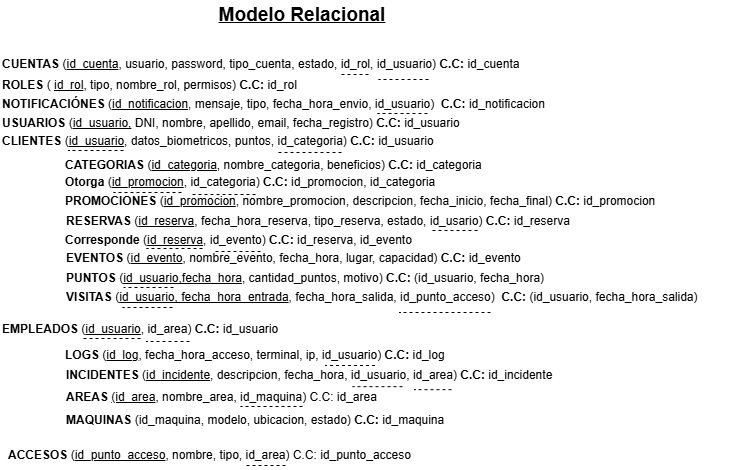

The diagram above was exported from draw.io. Its source (the exported page's mxGraphModel, read from the mxfile embedded in the PNG):
<mxGraphModel dx="727" dy="388" grid="0" gridSize="10" guides="1" tooltips="1" connect="1" arrows="1" fold="1" page="1" pageScale="1" pageWidth="827" pageHeight="1169" math="0" shadow="0">
  <root>
    <mxCell id="0" />
    <mxCell id="1" parent="0" />
    <mxCell id="_HnNi2KlWzNbtg0YU4w7-1" value="&lt;b&gt;NOTIFICACIÓNES&lt;/b&gt; (&lt;u&gt;id_notificacion&lt;/u&gt;, mensaje, tipo, fecha_hora_envio, id_usuario)&amp;nbsp; &lt;b&gt;C.C:&lt;/b&gt; id_notificacion&amp;nbsp;&lt;div&gt;&amp;nbsp; &amp;nbsp; &amp;nbsp; &amp;nbsp; &amp;nbsp; &amp;nbsp; &amp;nbsp; &amp;nbsp; &amp;nbsp; &amp;nbsp; &amp;nbsp; &amp;nbsp; &amp;nbsp; &amp;nbsp; &amp;nbsp; &amp;nbsp; &amp;nbsp; &amp;nbsp; &amp;nbsp; &amp;nbsp; &amp;nbsp; &amp;nbsp; &amp;nbsp; &amp;nbsp; &amp;nbsp; &amp;nbsp; &amp;nbsp; &amp;nbsp; &amp;nbsp; &amp;nbsp; &amp;nbsp; &amp;nbsp; &amp;nbsp; &amp;nbsp; &amp;nbsp; &amp;nbsp; &amp;nbsp; &amp;nbsp; &amp;nbsp; &amp;nbsp; &amp;nbsp; &amp;nbsp; &amp;nbsp; &amp;nbsp; &amp;nbsp; &amp;nbsp; &amp;nbsp; &amp;nbsp; &amp;nbsp; &amp;nbsp; &amp;nbsp; &amp;nbsp; &amp;nbsp;&amp;nbsp;&lt;/div&gt;" style="text;html=1;whiteSpace=wrap;strokeColor=none;fillColor=none;align=left;verticalAlign=middle;rounded=0;spacing=2;spacingBottom=0;spacingTop=0;" parent="1" vertex="1">
      <mxGeometry x="76" y="117" width="604" height="30" as="geometry" />
    </mxCell>
    <mxCell id="_HnNi2KlWzNbtg0YU4w7-4" value="" style="endArrow=none;dashed=1;html=1;rounded=0;" parent="1" edge="1">
      <mxGeometry width="50" height="50" relative="1" as="geometry">
        <mxPoint x="503" y="134" as="sourcePoint" />
        <mxPoint x="453.00090909090926" y="134" as="targetPoint" />
      </mxGeometry>
    </mxCell>
    <mxCell id="_HnNi2KlWzNbtg0YU4w7-5" value="&lt;b&gt;USUARIOS&lt;/b&gt; (&lt;u&gt;id_usuario,&lt;/u&gt;&amp;nbsp;DNI, nombre, apellido, email, fecha_registro) &lt;b&gt;C.C:&lt;/b&gt; id_usuario" style="text;html=1;whiteSpace=wrap;strokeColor=none;fillColor=none;align=left;verticalAlign=middle;rounded=0;" parent="1" vertex="1">
      <mxGeometry x="76" y="129" width="553" height="30" as="geometry" />
    </mxCell>
    <mxCell id="nYrfRrWx0aqh7kTCFnnS-3" value="&lt;b&gt;ROLES&lt;/b&gt; ( &lt;u&gt;id_rol&lt;/u&gt;, tipo, nombre_rol, permisos) &lt;b&gt;C.C:&lt;/b&gt; id_rol" style="text;html=1;whiteSpace=wrap;strokeColor=none;fillColor=none;align=left;verticalAlign=middle;rounded=0;" vertex="1" parent="1">
      <mxGeometry x="76" y="91" width="526" height="30" as="geometry" />
    </mxCell>
    <mxCell id="nYrfRrWx0aqh7kTCFnnS-5" value="&lt;b&gt;CUENTAS&lt;/b&gt;&amp;nbsp;(&lt;u&gt;id_cuenta&lt;/u&gt;, usuario, password, tipo_cuenta, estado, id_rol, id_usuario) &lt;b&gt;C.C:&lt;/b&gt; id_cuenta" style="text;html=1;whiteSpace=wrap;strokeColor=none;fillColor=none;align=left;verticalAlign=middle;rounded=0;" vertex="1" parent="1">
      <mxGeometry x="76" y="70" width="525" height="30" as="geometry" />
    </mxCell>
    <mxCell id="nYrfRrWx0aqh7kTCFnnS-7" value="" style="endArrow=none;dashed=1;html=1;rounded=0;" edge="1" parent="1">
      <mxGeometry width="50" height="50" relative="1" as="geometry">
        <mxPoint x="443.99909090909074" y="95" as="sourcePoint" />
        <mxPoint x="414" y="95" as="targetPoint" />
      </mxGeometry>
    </mxCell>
    <mxCell id="nYrfRrWx0aqh7kTCFnnS-8" value="" style="endArrow=none;dashed=1;html=1;rounded=0;" edge="1" parent="1">
      <mxGeometry width="50" height="50" relative="1" as="geometry">
        <mxPoint x="503.9990909090907" y="100" as="sourcePoint" />
        <mxPoint x="454" y="100" as="targetPoint" />
      </mxGeometry>
    </mxCell>
    <mxCell id="nYrfRrWx0aqh7kTCFnnS-9" value="&lt;b&gt;CLIENTES&lt;/b&gt; (&lt;u&gt;id_usuario&lt;/u&gt;, datos_biometricos, puntos, id_categoria) &lt;b&gt;C.C:&lt;/b&gt; id_usuario&amp;nbsp;" style="text;html=1;whiteSpace=wrap;strokeColor=none;fillColor=none;align=left;verticalAlign=middle;rounded=0;" vertex="1" parent="1">
      <mxGeometry x="76" y="147" width="530" height="29" as="geometry" />
    </mxCell>
    <mxCell id="nYrfRrWx0aqh7kTCFnnS-10" value="" style="endArrow=none;dashed=1;html=1;rounded=0;" edge="1" parent="1">
      <mxGeometry width="50" height="50" relative="1" as="geometry">
        <mxPoint x="199" y="171" as="sourcePoint" />
        <mxPoint x="144" y="171" as="targetPoint" />
      </mxGeometry>
    </mxCell>
    <mxCell id="nYrfRrWx0aqh7kTCFnnS-14" value="" style="endArrow=none;dashed=1;html=1;rounded=0;" edge="1" parent="1">
      <mxGeometry width="50" height="50" relative="1" as="geometry">
        <mxPoint x="417" y="173" as="sourcePoint" />
        <mxPoint x="353" y="173" as="targetPoint" />
      </mxGeometry>
    </mxCell>
    <mxCell id="nYrfRrWx0aqh7kTCFnnS-15" value="&lt;b&gt;CATEGORIAS&amp;nbsp;&lt;/b&gt;(&lt;u&gt;id_categoria&lt;/u&gt;, nombre_categoria, beneficios) &lt;b&gt;C.C:&lt;/b&gt; id_categoria" style="text;html=1;whiteSpace=wrap;strokeColor=none;fillColor=none;align=left;verticalAlign=middle;rounded=0;" vertex="1" parent="1">
      <mxGeometry x="139" y="171" width="555" height="30" as="geometry" />
    </mxCell>
    <mxCell id="nYrfRrWx0aqh7kTCFnnS-16" value="&lt;b&gt;Otorga &lt;/b&gt;(&lt;u&gt;id_promocion&lt;/u&gt;, id_categoria) &lt;b&gt;C.C:&lt;/b&gt; id_promocion, id_categoria" style="text;html=1;whiteSpace=wrap;strokeColor=none;fillColor=none;align=left;verticalAlign=middle;rounded=0;" vertex="1" parent="1">
      <mxGeometry x="139" y="186" width="536" height="34" as="geometry" />
    </mxCell>
    <mxCell id="nYrfRrWx0aqh7kTCFnnS-19" value="&lt;b&gt;PROMOCIONES&amp;nbsp;&lt;/b&gt;(&lt;u&gt;id_promocion&lt;/u&gt;, nombre_promocion, descripcion, fecha_inicio, fecha_final) &lt;b&gt;C.C:&lt;/b&gt; id_promocion" style="text;html=1;whiteSpace=wrap;strokeColor=none;fillColor=none;align=left;verticalAlign=middle;rounded=0;" vertex="1" parent="1">
      <mxGeometry x="139" y="207" width="598" height="30" as="geometry" />
    </mxCell>
    <mxCell id="nYrfRrWx0aqh7kTCFnnS-22" value="" style="endArrow=none;dashed=1;html=1;rounded=0;" edge="1" parent="1">
      <mxGeometry width="50" height="50" relative="1" as="geometry">
        <mxPoint x="331" y="215" as="sourcePoint" />
        <mxPoint x="267" y="215" as="targetPoint" />
      </mxGeometry>
    </mxCell>
    <mxCell id="nYrfRrWx0aqh7kTCFnnS-23" value="" style="endArrow=none;dashed=1;html=1;rounded=0;" edge="1" parent="1">
      <mxGeometry width="50" height="50" relative="1" as="geometry">
        <mxPoint x="257" y="213" as="sourcePoint" />
        <mxPoint x="189" y="213" as="targetPoint" />
      </mxGeometry>
    </mxCell>
    <mxCell id="nYrfRrWx0aqh7kTCFnnS-25" value="&lt;b&gt;RESERVAS&amp;nbsp;&lt;/b&gt;(&lt;u&gt;id_reserva&lt;/u&gt;, fecha_hora_reserva, tipo_reserva, estado, id_usario) &lt;b&gt;C.C:&lt;/b&gt; id_reserva&amp;nbsp;" style="text;html=1;whiteSpace=wrap;strokeColor=none;fillColor=none;align=left;verticalAlign=middle;rounded=0;" vertex="1" parent="1">
      <mxGeometry x="140" y="227" width="578" height="30" as="geometry" />
    </mxCell>
    <mxCell id="nYrfRrWx0aqh7kTCFnnS-26" value="" style="endArrow=none;dashed=1;html=1;rounded=0;" edge="1" parent="1">
      <mxGeometry width="50" height="50" relative="1" as="geometry">
        <mxPoint x="553" y="251" as="sourcePoint" />
        <mxPoint x="505" y="251" as="targetPoint" />
      </mxGeometry>
    </mxCell>
    <mxCell id="nYrfRrWx0aqh7kTCFnnS-29" value="&lt;b&gt;Corresponde &lt;/b&gt;(&lt;u&gt;id_reserva&lt;/u&gt;, id_evento) &lt;b&gt;C.C:&lt;/b&gt; id_reserva, id_evento" style="text;html=1;whiteSpace=wrap;strokeColor=none;fillColor=none;align=left;verticalAlign=middle;rounded=0;" vertex="1" parent="1">
      <mxGeometry x="139" y="246" width="582" height="30" as="geometry" />
    </mxCell>
    <mxCell id="nYrfRrWx0aqh7kTCFnnS-30" value="" style="endArrow=none;dashed=1;html=1;rounded=0;" edge="1" parent="1">
      <mxGeometry width="50" height="50" relative="1" as="geometry">
        <mxPoint x="336" y="272" as="sourcePoint" />
        <mxPoint x="289" y="272" as="targetPoint" />
      </mxGeometry>
    </mxCell>
    <mxCell id="nYrfRrWx0aqh7kTCFnnS-31" value="&lt;b&gt;EVENTOS&amp;nbsp;&lt;/b&gt;(&lt;u&gt;id_evento&lt;/u&gt;, nombre_evento, fecha_hora, lugar, capacidad) &lt;b&gt;C.C:&lt;/b&gt; id_evento" style="text;html=1;whiteSpace=wrap;strokeColor=none;fillColor=none;align=left;verticalAlign=middle;rounded=0;" vertex="1" parent="1">
      <mxGeometry x="140" y="264" width="603" height="30" as="geometry" />
    </mxCell>
    <mxCell id="nYrfRrWx0aqh7kTCFnnS-32" value="" style="endArrow=none;dashed=1;html=1;rounded=0;" edge="1" parent="1">
      <mxGeometry width="50" height="50" relative="1" as="geometry">
        <mxPoint x="278" y="269" as="sourcePoint" />
        <mxPoint x="222" y="269" as="targetPoint" />
      </mxGeometry>
    </mxCell>
    <mxCell id="nYrfRrWx0aqh7kTCFnnS-33" value="&lt;b&gt;PUNTOS&amp;nbsp;&lt;/b&gt;(&lt;u&gt;id_usuario,fecha_hora&lt;/u&gt;, cantidad_puntos, motivo) &lt;b&gt;C.C:&lt;/b&gt; (id_usuario, fecha_hora)" style="text;html=1;whiteSpace=wrap;strokeColor=none;fillColor=none;align=left;verticalAlign=middle;rounded=0;" vertex="1" parent="1">
      <mxGeometry x="140" y="284" width="585" height="30" as="geometry" />
    </mxCell>
    <mxCell id="nYrfRrWx0aqh7kTCFnnS-37" value="&lt;b&gt;VISITAS&lt;/b&gt; (&lt;u&gt;id_usuario, fecha_hora_entrada&lt;/u&gt;, fecha_hora_salida, id_punto_acceso)&amp;nbsp; &lt;b&gt;C.C:&lt;/b&gt; (id_usuario, fecha_hora_salida)" style="text;html=1;whiteSpace=wrap;strokeColor=none;fillColor=none;align=left;verticalAlign=middle;rounded=0;" vertex="1" parent="1">
      <mxGeometry x="140" y="303" width="683" height="30" as="geometry" />
    </mxCell>
    <mxCell id="nYrfRrWx0aqh7kTCFnnS-38" value="" style="endArrow=none;dashed=1;html=1;rounded=0;" edge="1" parent="1">
      <mxGeometry width="50" height="50" relative="1" as="geometry">
        <mxPoint x="248.99909090909068" y="308" as="sourcePoint" />
        <mxPoint x="199" y="308" as="targetPoint" />
        <Array as="points">
          <mxPoint x="232" y="308" />
        </Array>
      </mxGeometry>
    </mxCell>
    <mxCell id="nYrfRrWx0aqh7kTCFnnS-39" value="" style="endArrow=none;dashed=1;html=1;rounded=0;" edge="1" parent="1">
      <mxGeometry width="50" height="50" relative="1" as="geometry">
        <mxPoint x="247.99909090909068" y="328" as="sourcePoint" />
        <mxPoint x="198" y="328" as="targetPoint" />
      </mxGeometry>
    </mxCell>
    <mxCell id="nYrfRrWx0aqh7kTCFnnS-40" value="&lt;b&gt;EMPLEADOS&lt;/b&gt;&amp;nbsp;(&lt;u&gt;id_usuario&lt;/u&gt;, id_area) &lt;b&gt;C.C:&lt;/b&gt; id_usuario" style="text;html=1;whiteSpace=wrap;strokeColor=none;fillColor=none;align=left;verticalAlign=middle;rounded=0;" vertex="1" parent="1">
      <mxGeometry x="76" y="335" width="643" height="30" as="geometry" />
    </mxCell>
    <mxCell id="nYrfRrWx0aqh7kTCFnnS-41" value="" style="endArrow=none;dashed=1;html=1;rounded=0;" edge="1" parent="1">
      <mxGeometry width="50" height="50" relative="1" as="geometry">
        <mxPoint x="216" y="359" as="sourcePoint" />
        <mxPoint x="158" y="359" as="targetPoint" />
      </mxGeometry>
    </mxCell>
    <mxCell id="nYrfRrWx0aqh7kTCFnnS-42" value="" style="endArrow=none;dashed=1;html=1;rounded=0;" edge="1" parent="1">
      <mxGeometry width="50" height="50" relative="1" as="geometry">
        <mxPoint x="265" y="362" as="sourcePoint" />
        <mxPoint x="222" y="362" as="targetPoint" />
      </mxGeometry>
    </mxCell>
    <mxCell id="nYrfRrWx0aqh7kTCFnnS-43" value="&lt;b&gt;LOGS&lt;/b&gt; (&lt;u&gt;id_log&lt;/u&gt;, fecha_hora_acceso, terminal, ip, id_usuario) &lt;b&gt;C.C:&lt;/b&gt; id_log" style="text;html=1;whiteSpace=wrap;strokeColor=none;fillColor=none;align=left;verticalAlign=middle;rounded=0;" vertex="1" parent="1">
      <mxGeometry x="139" y="361" width="573" height="30" as="geometry" />
    </mxCell>
    <mxCell id="nYrfRrWx0aqh7kTCFnnS-44" value="" style="endArrow=none;dashed=1;html=1;rounded=0;" edge="1" parent="1">
      <mxGeometry width="50" height="50" relative="1" as="geometry">
        <mxPoint x="450.4990909090907" y="386" as="sourcePoint" />
        <mxPoint x="400.5" y="386" as="targetPoint" />
      </mxGeometry>
    </mxCell>
    <mxCell id="nYrfRrWx0aqh7kTCFnnS-45" value="&lt;b&gt;INCIDENTES&lt;/b&gt; (&lt;u&gt;id_incidente&lt;/u&gt;, descripcion, fecha_hora, id_usuario, id_area) &lt;b&gt;C.C:&lt;/b&gt; id_incidente&amp;nbsp;" style="text;html=1;whiteSpace=wrap;strokeColor=none;fillColor=none;align=left;verticalAlign=middle;rounded=0;" vertex="1" parent="1">
      <mxGeometry x="140" y="381" width="545" height="30" as="geometry" />
    </mxCell>
    <mxCell id="nYrfRrWx0aqh7kTCFnnS-46" value="" style="endArrow=none;dashed=1;html=1;rounded=0;" edge="1" parent="1">
      <mxGeometry width="50" height="50" relative="1" as="geometry">
        <mxPoint x="477.9990909090907" y="407.17" as="sourcePoint" />
        <mxPoint x="428" y="407.17" as="targetPoint" />
      </mxGeometry>
    </mxCell>
    <mxCell id="nYrfRrWx0aqh7kTCFnnS-47" value="" style="endArrow=none;dashed=1;html=1;rounded=0;" edge="1" parent="1">
      <mxGeometry width="50" height="50" relative="1" as="geometry">
        <mxPoint x="527" y="410.17" as="sourcePoint" />
        <mxPoint x="490" y="410.17" as="targetPoint" />
      </mxGeometry>
    </mxCell>
    <mxCell id="nYrfRrWx0aqh7kTCFnnS-48" value="&lt;b&gt;AREAS&amp;nbsp;&lt;/b&gt;&lt;u&gt;(id_area&lt;/u&gt;, nombre_area, id_maquina) C.C: id_area" style="text;html=1;whiteSpace=wrap;strokeColor=none;fillColor=none;align=left;verticalAlign=middle;rounded=0;" vertex="1" parent="1">
      <mxGeometry x="140" y="403" width="562" height="30" as="geometry" />
    </mxCell>
    <mxCell id="nYrfRrWx0aqh7kTCFnnS-49" value="" style="endArrow=none;dashed=1;html=1;rounded=0;" edge="1" parent="1">
      <mxGeometry width="50" height="50" relative="1" as="geometry">
        <mxPoint x="378" y="427" as="sourcePoint" />
        <mxPoint x="316" y="427" as="targetPoint" />
      </mxGeometry>
    </mxCell>
    <mxCell id="nYrfRrWx0aqh7kTCFnnS-50" value="&lt;b&gt;MAQUINAS &lt;/b&gt;(id_maquina, modelo, ubicacion, estado) &lt;b&gt;C.C:&lt;/b&gt; id_maquina" style="text;html=1;whiteSpace=wrap;strokeColor=none;fillColor=none;align=left;verticalAlign=middle;rounded=0;" vertex="1" parent="1">
      <mxGeometry x="140" y="426" width="577" height="30" as="geometry" />
    </mxCell>
    <mxCell id="nYrfRrWx0aqh7kTCFnnS-51" value="" style="endArrow=none;dashed=1;html=1;rounded=0;" edge="1" parent="1">
      <mxGeometry width="50" height="50" relative="1" as="geometry">
        <mxPoint x="566" y="333" as="sourcePoint" />
        <mxPoint x="475" y="333" as="targetPoint" />
      </mxGeometry>
    </mxCell>
    <mxCell id="nYrfRrWx0aqh7kTCFnnS-52" value="&lt;b&gt;ACCESOS &lt;/b&gt;(&lt;u&gt;id_punto_acceso&lt;/u&gt;, nombre, tipo, id_area) C.C: id_punto_acceso" style="text;html=1;whiteSpace=wrap;strokeColor=none;fillColor=none;align=left;verticalAlign=middle;rounded=0;" vertex="1" parent="1">
      <mxGeometry x="81.5" y="461" width="720" height="30" as="geometry" />
    </mxCell>
    <mxCell id="nYrfRrWx0aqh7kTCFnnS-53" value="" style="endArrow=none;dashed=1;html=1;rounded=0;" edge="1" parent="1">
      <mxGeometry width="50" height="50" relative="1" as="geometry">
        <mxPoint x="361" y="486" as="sourcePoint" />
        <mxPoint x="321" y="486" as="targetPoint" />
      </mxGeometry>
    </mxCell>
    <mxCell id="nYrfRrWx0aqh7kTCFnnS-54" value="&lt;b&gt;&lt;font style=&quot;font-size: 19px;&quot;&gt;&lt;u&gt;Modelo Relacional&lt;/u&gt;&lt;/font&gt;&lt;/b&gt;" style="text;html=1;whiteSpace=wrap;strokeColor=none;fillColor=none;align=center;verticalAlign=middle;rounded=0;" vertex="1" parent="1">
      <mxGeometry x="120" y="21" width="516" height="30" as="geometry" />
    </mxCell>
  </root>
</mxGraphModel>